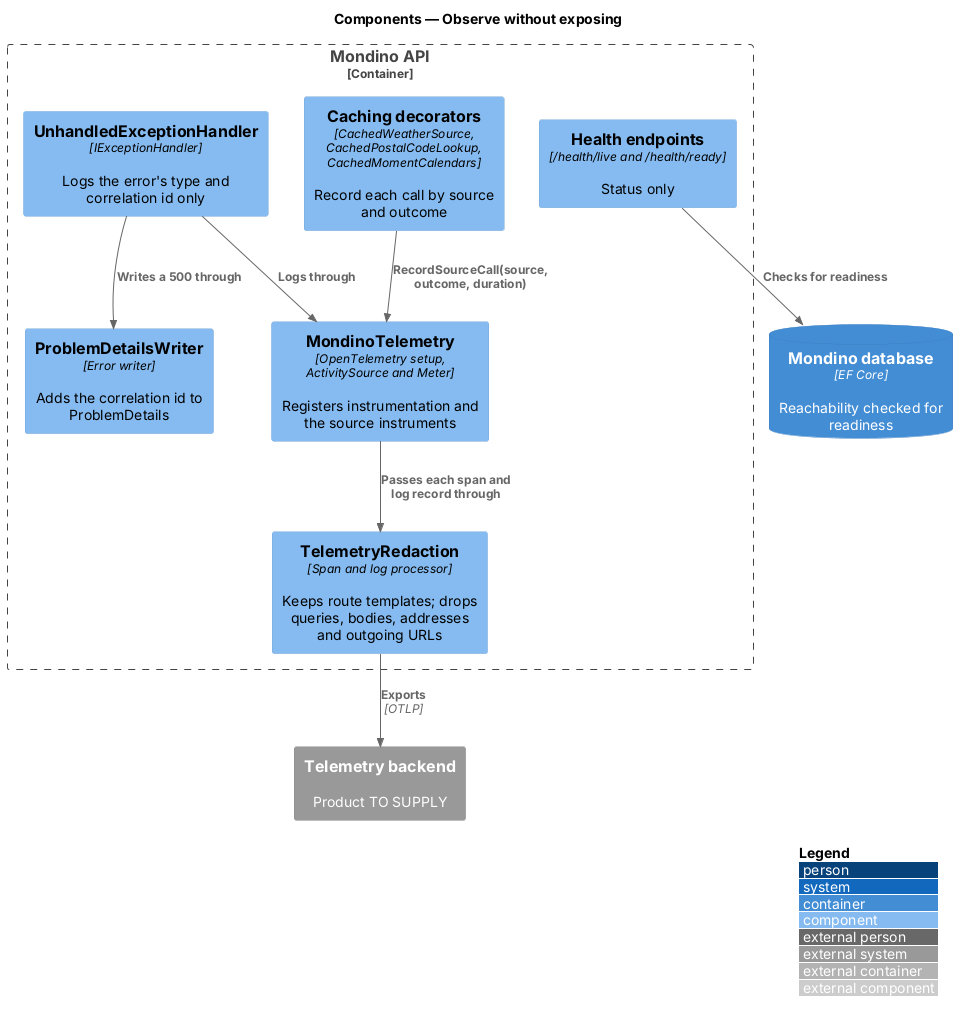

The diagram above was rendered by PlantUML. Its source (embedded in the PNG):
@startuml
!include <C4/C4_Component>
LAYOUT_WITH_LEGEND()
title Components — Observe without exposing

Container_Boundary(api, "Mondino API") {
  Component(setup, "MondinoTelemetry", "OpenTelemetry setup, ActivitySource and Meter", "Registers instrumentation and the source instruments")
  Component(redaction, "TelemetryRedaction", "Span and log processor", "Keeps route templates; drops queries, bodies, addresses and outgoing URLs")
  Component(decorators, "Caching decorators", "CachedWeatherSource, CachedPostalCodeLookup, CachedMomentCalendars", "Record each call by source and outcome")
  Component(errors, "UnhandledExceptionHandler", "IExceptionHandler", "Logs the error's type and correlation id only")
  Component(problems, "ProblemDetailsWriter", "Error writer", "Adds the correlation id to ProblemDetails")
  Component(health, "Health endpoints", "/health/live and /health/ready", "Status only")
}
ContainerDb(db, "Mondino database", "EF Core", "Reachability checked for readiness")
System_Ext(telemetry, "Telemetry backend", "Product TO SUPPLY")
Rel(decorators, setup, "RecordSourceCall(source, outcome, duration)")
Rel(setup, redaction, "Passes each span and log record through")
Rel(redaction, telemetry, "Exports", "OTLP")
Rel(errors, problems, "Writes a 500 through")
Rel(errors, setup, "Logs through")
Rel(health, db, "Checks for readiness")
@enduml